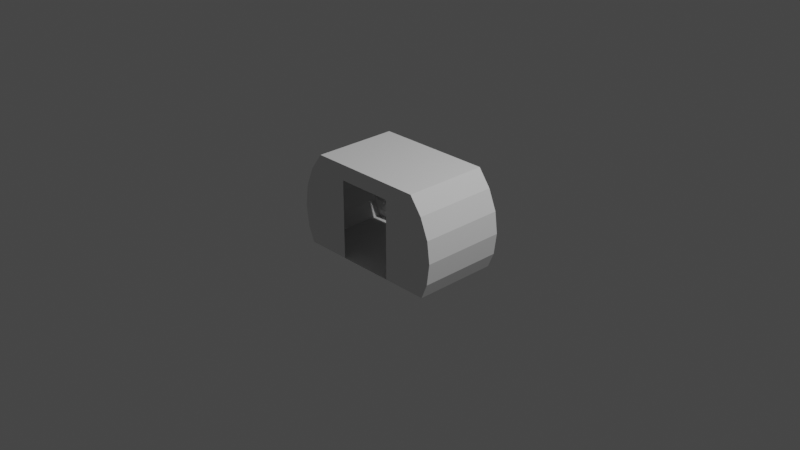 # Source: shortPassengerModuleIVA.blend  (saved by Blender 3.1.7; exported with 4.5.12 LTS)
import bpy
from mathutils import Matrix  # noqa: F401  (used for matrix-valued properties, if any)

bpy.ops.wm.read_factory_settings(use_empty=True)
scene = bpy.context.scene
scene.name = 'Scene'

# ---- collections
col_collection = bpy.data.collections.new('Collection'); scene.collection.children.link(col_collection)
col_collider_collider = bpy.data.collections.new('collider:collider')  # instanced only; not linked into the scene
col_collider_collider_001 = bpy.data.collections.new('collider:collider.001')  # instanced only; not linked into the scene

# ---- world
world_world = bpy.data.worlds.new('World'); scene.world = world_world
world_world.use_nodes = True; world_world.node_tree.nodes.clear()
_N = world_world.node_tree.nodes; _L = world_world.node_tree.links
n0 = _N.new('ShaderNodeOutputWorld'); n0.name = 'World Output'; n0.location = (300, 300)
n1 = _N.new('ShaderNodeBackground'); n1.name = 'Background'; n1.location = (10, 300)
n1.inputs[0].default_value = (0.05088, 0.05088, 0.05088, 1.0)
_L.new(n1.outputs[0], n0.inputs[0])
n0.is_active_output = True
world_world.color = (0.05088, 0.05088, 0.05088)
world_world.use_sun_shadow = False
world_world.sun_shadow_jitter_overblur = 0.0

# ---- cameras
cam_camera = bpy.data.cameras.new('Camera')
cam_camera.clip_end = 100.0
cam_camera.ortho_scale = 7.314

# ---- lights
light_light = bpy.data.lights.new('Light', 'POINT')
light_light.transmission_factor = 0.0
light_light.energy = 1000.0
light_light.shadow_soft_size = 0.1
light_light.shadow_maximum_resolution = 0.006
light_light.use_absolute_resolution = True

# ---- meshes
me_shellcollider_collider = bpy.data.meshes.new('shellCollider.collider')
me_shellcollider_collider.from_pydata([(0.7859, 0.4536, 0.02862), (0.8766, 0.2348, 0.02862), (0.9075, -1.341e-07, 0.02862), (0.8766, -0.2348, 0.02862), (-0.9075, -1.49e-07, 0.02862), (-0.8766, 0.2348, -0.9061), (-0.8766, 0.2348, 0.02862), (-0.9075, -1.043e-07, -0.9061), (-0.8766, -0.2348, -0.9061), (-0.8766, -0.2348, 0.02862), (-0.8082, -0.4, 0.02862), (-0.8082, -0.4, -0.9061), (0.7859, 0.4536, -0.9061), (0.8766, -0.2348, -0.9061), (0.9075, -1.937e-07, -0.9061), (0.8082, -0.4, -0.9061), (0.6496, 0.636, -0.9061), (-0.7859, 0.4536, 0.02862), (-0.6496, 0.636, 0.02862), (-0.6496, 0.636, -0.9061), (-0.3106, 0.636, 0.02862), (-0.3106, 0.636, -0.9061), (-0.7859, 0.4536, -0.9061), (0.6496, 0.636, 0.02862), (-0.3106, 0.4663, -0.9061), (-0.3106, -0.4, -0.9061), (-0.3106, -0.4, 0.02862), (0.3106, 0.4663, 0.02862), (0.3106, 0.636, 0.02862), (0.3106, -0.4, 0.02862), (0.8082, -0.4, 0.02862), (0.8766, 0.2348, -0.9061), (-0.3106, 0.4663, 0.02862), (0.3106, -0.4, -0.9061), (0.3106, 0.4663, -0.9061), (0.3106, 0.636, -0.9061)], [], [(0, 1, 2), (0, 2, 3), (5, 6, 4), (5, 4, 7), (4, 9, 8), (4, 8, 7), (8, 9, 10), (8, 10, 11), (13, 14, 12), (12, 16, 15), (12, 15, 13), (18, 4, 17), (10, 4, 18), (9, 4, 10), (20, 18, 19), (20, 19, 21), (4, 6, 17), (5, 7, 22), (7, 8, 22), (23, 16, 12), (0, 23, 12), (8, 19, 22), (11, 19, 8), (11, 25, 24), (24, 21, 19), (24, 19, 11), (25, 11, 10), (25, 10, 26), (27, 28, 23), (23, 30, 29), (23, 29, 27), (0, 3, 23), (23, 3, 30), (17, 22, 19), (17, 19, 18), (17, 6, 5), (17, 5, 22), (14, 31, 12), (0, 12, 1), (1, 12, 31), (1, 31, 14), (1, 14, 2), (3, 2, 14), (3, 14, 13), (15, 30, 3), (15, 3, 13), (10, 18, 20), (20, 32, 26), (20, 26, 10), (15, 33, 29), (15, 29, 30), (33, 25, 26), (33, 26, 29), (33, 15, 16), (16, 35, 34), (16, 34, 33), (34, 35, 21), (34, 21, 24), (23, 28, 35), (23, 35, 16), (28, 20, 21), (28, 21, 35), (20, 28, 27), (20, 27, 32)])
me_shellcollider_collider.use_remesh_fix_poles = True
me_shellcollider_collider.use_remesh_preserve_attributes = False
me_shellcollider_collider.update()
me_collider = bpy.data.meshes.new('collider')
me_collider.from_pydata([(0.3494, -0.2771, -0.1873), (0.3494, -0.2771, 0.1873), (0.3494, -0.07047, 0.1873), (0.3494, -0.07047, -0.1873), (0.8816, -0.07047, -0.1873), (0.8816, -0.07047, 0.1873), (0.8816, -0.2771, 0.1873), (0.8816, -0.2771, -0.1873)], [(0, 1), (1, 2), (2, 3), (3, 4), (4, 5), (5, 6), (6, 7), (7, 0), (6, 1), (5, 2), (7, 4), (3, 0)], [])
me_collider.use_remesh_fix_poles = True
me_collider.use_remesh_preserve_attributes = False
me_collider.update()
me_collider_001 = bpy.data.meshes.new('collider.001')
me_collider_001.from_pydata([(-0.8816, -0.2771, -0.1873), (-0.8816, -0.2771, 0.1873), (-0.8816, -0.07047, 0.1873), (-0.8816, -0.07047, -0.1873), (-0.3494, -0.07047, -0.1873), (-0.3494, -0.07047, 0.1873), (-0.3494, -0.2771, 0.1873), (-0.3494, -0.2771, -0.1873)], [(0, 1), (1, 2), (2, 3), (3, 4), (4, 5), (5, 6), (6, 7), (7, 0), (6, 1), (5, 2), (7, 4), (3, 0)], [])
me_collider_001.use_remesh_fix_poles = True
me_collider_001.use_remesh_preserve_attributes = False
me_collider_001.update()

# ---- objects
ob_light = bpy.data.objects.new('Light', light_light)
ob_camera = bpy.data.objects.new('Camera', cam_camera)
ob_freeiva = bpy.data.objects.new('FreeIva', None)
ob_shellcollider = bpy.data.objects.new('shellCollider', me_shellcollider_collider)
ob_collider = bpy.data.objects.new('collider', None)
ob_collider_001 = bpy.data.objects.new('collider.001', None)
ob_mesh_collider = bpy.data.objects.new('mesh:collider', me_collider)
ob_mesh_collider_001 = bpy.data.objects.new('mesh:collider.001', me_collider_001)

# ---- transforms, parenting, visibility, modifiers, constraints
ob_light.location = (4.076, 1.005, 5.904)
ob_light.rotation_euler = (0.6503, 0.05522, 1.866)
ob_light.lock_rotations_4d = False
ob_light.empty_display_type = 'ARROWS'
ob_light.color = (0.0, 0.0, 0.0, 0.0)
ob_light.lineart.crease_threshold = 0.0
ob_camera.location = (7.359, -6.926, 4.958)
ob_camera.rotation_euler = (1.109, 0.0, 0.8149)
ob_camera.lock_rotations_4d = False
ob_camera.empty_display_type = 'ARROWS'
ob_camera.color = (0.0, 0.0, 0.0, 0.0)
ob_camera.display_type = 'WIRE'
ob_camera.lineart.crease_threshold = 0.0
ob_freeiva.location = (0.0, 0.0, 0.0)
ob_freeiva.rotation_mode = 'QUATERNION'
ob_freeiva.rotation_quaternion = (1.0, 0.0, 0.0, 0.0)
ob_shellcollider.parent = ob_freeiva
ob_shellcollider.location = (0.0, -0.4388, -5.895e-08)
ob_shellcollider.rotation_mode = 'QUATERNION'
ob_shellcollider.rotation_quaternion = (0.7071, 0.7071, -8.432e-09, 8.432e-09)
ob_shellcollider.scale = (1.0, 1.0, 1.0)
ob_collider.parent = ob_freeiva
ob_collider.location = (1.699e-07, -0.2808, -0.1229)
ob_collider.rotation_euler = (1.571, 4.019e-14, 1.51e-07)
ob_collider.scale = (1.0, 1.0, 1.0)
ob_collider.empty_display_type = 'ARROWS'
ob_collider.empty_display_size = 0.3
ob_collider.instance_type = 'COLLECTION'
ob_collider_001.parent = ob_freeiva
ob_collider_001.location = (1.699e-07, -0.2808, -0.1229)
ob_collider_001.rotation_euler = (1.571, 4.019e-14, 1.51e-07)
ob_collider_001.scale = (1.0, 1.0, 1.0)
ob_collider_001.empty_display_type = 'ARROWS'
ob_collider_001.empty_display_size = 0.3
ob_collider_001.instance_type = 'COLLECTION'
ob_mesh_collider.location = (0.0, 0.0, 0.0)
ob_mesh_collider_001.location = (0.0, 0.0, 0.0)
ob_collider.instance_collection = col_collider_collider
ob_collider_001.instance_collection = col_collider_collider_001

# ---- collection membership
col_collection.objects.link(ob_light)
col_collection.objects.link(ob_camera)
col_collection.objects.link(ob_freeiva)
col_collection.objects.link(ob_shellcollider)
col_collection.objects.link(ob_collider)
col_collection.objects.link(ob_collider_001)
col_collider_collider.objects.link(ob_mesh_collider)
col_collider_collider_001.objects.link(ob_mesh_collider_001)

# ---- scene / render settings (as saved in the file)
scene.camera = ob_camera
scene.frame_start = 1; scene.frame_end = 250; scene.frame_set(1)
scene.render.engine = 'BLENDER_EEVEE_NEXT'
scene.cycles.sampling_pattern = 'TABULATED_SOBOL'
scene.cycles.use_light_tree = False
scene.view_settings.view_transform = 'Filmic'
bpy.context.view_layer.update()
